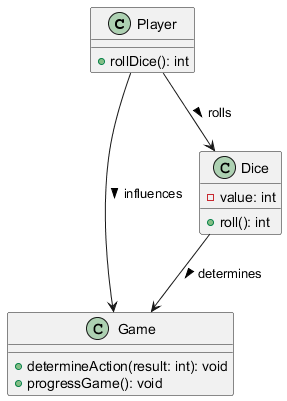

The diagram above was rendered by PlantUML. Its source (embedded in the PNG):
@startuml
class Player {
    + rollDice(): int
}

class Game {
    + determineAction(result: int): void
    + progressGame(): void
}

class Dice {
    - value: int
    + roll(): int
}

Player --> Dice : rolls >
Player --> Game : influences >
Dice --> Game : determines >
@enduml